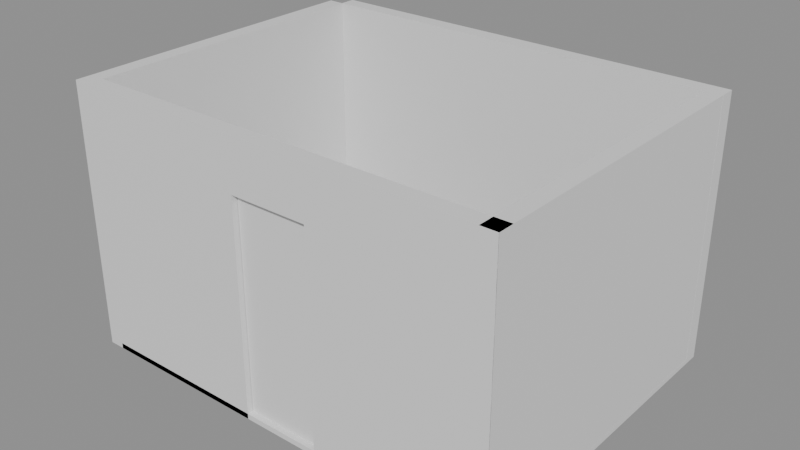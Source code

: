 # Source: e0620_after.blend  (saved by Blender 5.2.44; exported with 4.5.12 LTS)
import bpy
from mathutils import Matrix  # noqa: F401  (used for matrix-valued properties, if any)

bpy.ops.wm.read_factory_settings(use_empty=True)
scene = bpy.context.scene
scene.name = 'Scene'

# ---- materials (node trees are filled in below, after node groups)
mat_hormigon_visto = bpy.data.materials.new('Hormigon_Visto')
mat_estuco = bpy.data.materials.new('Estuco')
mat_ceramica_piso = bpy.data.materials.new('Ceramica_Piso')
mat_marco_blanco = bpy.data.materials.new('Marco_Blanco')
mat_madera = bpy.data.materials.new('Madera')

# ---- material node trees
mat_hormigon_visto.use_nodes = True; mat_hormigon_visto.node_tree.nodes.clear()
_N = mat_hormigon_visto.node_tree.nodes; _L = mat_hormigon_visto.node_tree.links
n0 = _N.new('ShaderNodeBsdfPrincipled'); n0.name = 'Principled BSDF'; n0.location = (-200, 100)
n0.inputs[3].default_value = 1.45
n0.inputs[10].default_value = 0.005
n1 = _N.new('ShaderNodeOutputMaterial'); n1.name = 'Material Output'; n1.location = (200, 100)
_L.new(n0.outputs[0], n1.inputs[0])
n1.is_active_output = True
mat_estuco.use_nodes = True; mat_estuco.node_tree.nodes.clear()
_N = mat_estuco.node_tree.nodes; _L = mat_estuco.node_tree.links
n0 = _N.new('ShaderNodeBsdfPrincipled'); n0.name = 'Principled BSDF'; n0.location = (-200, 100)
n0.inputs[3].default_value = 1.45
n0.inputs[10].default_value = 0.005
n1 = _N.new('ShaderNodeOutputMaterial'); n1.name = 'Material Output'; n1.location = (200, 100)
_L.new(n0.outputs[0], n1.inputs[0])
n1.is_active_output = True
mat_ceramica_piso.use_nodes = True; mat_ceramica_piso.node_tree.nodes.clear()
_N = mat_ceramica_piso.node_tree.nodes; _L = mat_ceramica_piso.node_tree.links
n0 = _N.new('ShaderNodeBsdfPrincipled'); n0.name = 'Principled BSDF'; n0.location = (-200, 100)
n0.inputs[3].default_value = 1.45
n0.inputs[10].default_value = 0.005
n1 = _N.new('ShaderNodeOutputMaterial'); n1.name = 'Material Output'; n1.location = (200, 100)
_L.new(n0.outputs[0], n1.inputs[0])
n1.is_active_output = True
mat_marco_blanco.use_nodes = True; mat_marco_blanco.node_tree.nodes.clear()
_N = mat_marco_blanco.node_tree.nodes; _L = mat_marco_blanco.node_tree.links
n0 = _N.new('ShaderNodeBsdfPrincipled'); n0.name = 'Principled BSDF'; n0.location = (-200, 100)
n0.inputs[3].default_value = 1.45
n0.inputs[10].default_value = 0.005
n1 = _N.new('ShaderNodeOutputMaterial'); n1.name = 'Material Output'; n1.location = (200, 100)
_L.new(n0.outputs[0], n1.inputs[0])
n1.is_active_output = True
mat_madera.use_nodes = True; mat_madera.node_tree.nodes.clear()
_N = mat_madera.node_tree.nodes; _L = mat_madera.node_tree.links
n0 = _N.new('ShaderNodeBsdfPrincipled'); n0.name = 'Principled BSDF'; n0.location = (-200, 100)
n0.inputs[3].default_value = 1.45
n0.inputs[10].default_value = 0.005
n1 = _N.new('ShaderNodeOutputMaterial'); n1.name = 'Material Output'; n1.location = (200, 100)
_L.new(n0.outputs[0], n1.inputs[0])
n1.is_active_output = True

# ---- meshes
me_murofrontal_cuerpo_mesh = bpy.data.meshes.new('MuroFrontal_Cuerpo_mesh')
me_murofrontal_cuerpo_mesh.from_pydata([(0.0, 0.0, 0.0), (4.0, 0.0, 0.0), (2.45, 0.07875, 0.0), (4.0, 0.15, 0.0), (0.0, 0.15, 0.0), (1.55, 0.07875, 0.0), (0.0, 0.0, 2.5), (4.0, 0.0, 2.5), (4.0, 0.15, 2.5), (2.45, 0.07875, 2.1), (0.0, 0.15, 2.5), (1.55, 0.07875, 2.1), (1.55, 0.0, 0.0), (2.45, 0.0, 0.0), (2.45, 0.0, 2.1), (1.55, 0.0, 2.1)], [], [(2, 13, 1, 3, 4, 0, 12, 5), (6, 7, 8, 10), (13, 1, 7, 6, 0, 12, 15, 14), (1, 3, 8, 7), (3, 4, 10, 8), (4, 0, 6, 10), (2, 13, 12, 5), (15, 11, 9, 14), (14, 9, 2, 13), (2, 9, 11, 5), (5, 11, 15, 12)])
me_murofrontal_cuerpo_mesh.materials.append(mat_hormigon_visto)
me_murofrontal_cuerpo_mesh.materials.append(None)
me_murofrontal_cuerpo_mesh.update()
me_murotrasero_cuerpo_mesh = bpy.data.meshes.new('MuroTrasero_Cuerpo_mesh')
me_murotrasero_cuerpo_mesh.from_pydata([(0.0, 0.0, 0.0), (4.0, 0.0, 0.0), (4.0, 0.15, 0.0), (0.0, 0.15, 0.0), (0.0, 0.0, 2.5), (4.0, 0.0, 2.5), (4.0, 0.15, 2.5), (0.0, 0.15, 2.5)], [], [(0, 1, 2, 3), (4, 5, 6, 7), (0, 1, 5, 4), (1, 2, 6, 5), (2, 3, 7, 6), (3, 0, 4, 7)])
me_murotrasero_cuerpo_mesh.materials.append(mat_estuco)
me_murotrasero_cuerpo_mesh.update()
me_muroizq_cuerpo_mesh = bpy.data.meshes.new('MuroIzq_Cuerpo_mesh')
me_muroizq_cuerpo_mesh.from_pydata([(0.0, 0.0, 0.0), (3.0, 0.0, 0.0), (3.0, 0.15, 0.0), (0.0, 0.15, 0.0), (0.0, 0.0, 2.5), (3.0, 0.0, 2.5), (3.0, 0.15, 2.5), (0.0, 0.15, 2.5)], [], [(0, 1, 2, 3), (4, 5, 6, 7), (0, 1, 5, 4), (1, 2, 6, 5), (2, 3, 7, 6), (3, 0, 4, 7)])
me_muroizq_cuerpo_mesh.materials.append(mat_estuco)
me_muroizq_cuerpo_mesh.update()
me_muroder_cuerpo_mesh = bpy.data.meshes.new('MuroDer_Cuerpo_mesh')
me_muroder_cuerpo_mesh.from_pydata([(0.0, 0.0, 0.0), (3.0, 0.0, 0.0), (3.0, 0.15, 0.0), (0.0, 0.15, 0.0), (0.0, 0.0, 2.5), (3.0, 0.0, 2.5), (3.0, 0.15, 2.5), (0.0, 0.15, 2.5)], [], [(0, 1, 2, 3), (4, 5, 6, 7), (0, 1, 5, 4), (1, 2, 6, 5), (2, 3, 7, 6), (3, 0, 4, 7)])
me_muroder_cuerpo_mesh.materials.append(mat_estuco)
me_muroder_cuerpo_mesh.update()
me_suelo_mesh = bpy.data.meshes.new('Suelo_mesh')
me_suelo_mesh.from_pydata([(0.0, 0.0, 0.0), (4.0, 0.0, 0.0), (4.0, 3.0, 0.0), (0.0, 3.0, 0.0), (0.0, 0.0, 0.05), (4.0, 0.0, 0.05), (4.0, 3.0, 0.05), (0.0, 3.0, 0.05)], [], [(0, 3, 2, 1), (4, 5, 6, 7), (1, 2, 6, 5), (3, 0, 4, 7), (2, 3, 7, 6), (0, 1, 5, 4)])
me_suelo_mesh.materials.append(mat_ceramica_piso)
me_suelo_mesh.update()
me_puertaacceso_jamba_izq_mesh = bpy.data.meshes.new('PuertaAcceso_Jamba_Izq_mesh')
me_puertaacceso_jamba_izq_mesh.from_pydata([(0.0, 0.0, 0.0), (0.08, 0.0, 0.0), (0.08, 0.15, 0.0), (0.0, 0.15, 0.0), (0.0, 0.0, 2.1), (0.08, 0.0, 2.1), (0.08, 0.15, 2.1), (0.0, 0.15, 2.1)], [], [(0, 1, 2, 3), (4, 5, 6, 7), (0, 1, 5, 4), (1, 2, 6, 5), (2, 3, 7, 6), (3, 0, 4, 7)])
me_puertaacceso_jamba_izq_mesh.materials.append(mat_marco_blanco)
me_puertaacceso_jamba_izq_mesh.update()
me_puertaacceso_jamba_der_mesh = bpy.data.meshes.new('PuertaAcceso_Jamba_Der_mesh')
me_puertaacceso_jamba_der_mesh.from_pydata([(0.0, 0.0, 0.0), (0.08, 0.0, 0.0), (0.08, 0.15, 0.0), (0.0, 0.15, 0.0), (0.0, 0.0, 2.1), (0.08, 0.0, 2.1), (0.08, 0.15, 2.1), (0.0, 0.15, 2.1)], [], [(0, 1, 2, 3), (4, 5, 6, 7), (0, 1, 5, 4), (1, 2, 6, 5), (2, 3, 7, 6), (3, 0, 4, 7)])
me_puertaacceso_jamba_der_mesh.materials.append(mat_marco_blanco)
me_puertaacceso_jamba_der_mesh.update()
me_puertaacceso_dintel_mesh = bpy.data.meshes.new('PuertaAcceso_Dintel_mesh')
me_puertaacceso_dintel_mesh.from_pydata([(0.0, 0.0, 0.0), (0.74, 0.0, 0.0), (0.74, 0.15, 0.0), (0.0, 0.15, 0.0), (0.0, 0.0, 0.08), (0.74, 0.0, 0.08), (0.74, 0.15, 0.08), (0.0, 0.15, 0.08)], [], [(0, 1, 2, 3), (4, 5, 6, 7), (0, 1, 5, 4), (1, 2, 6, 5), (2, 3, 7, 6), (3, 0, 4, 7)])
me_puertaacceso_dintel_mesh.materials.append(mat_marco_blanco)
me_puertaacceso_dintel_mesh.update()
me_puertaacceso_panel_mesh = bpy.data.meshes.new('PuertaAcceso_Panel_mesh')
me_puertaacceso_panel_mesh.from_pydata([(0.0, 0.0, 0.0), (0.73, 0.0, 0.0), (0.73, 0.04, 0.0), (0.0, 0.04, 0.0), (0.0, 0.0, 2.01), (0.73, 0.0, 2.01), (0.73, 0.04, 2.01), (0.0, 0.04, 2.01)], [], [(0, 1, 2, 3), (4, 5, 6, 7), (0, 1, 5, 4), (1, 2, 6, 5), (2, 3, 7, 6), (3, 0, 4, 7)])
me_puertaacceso_panel_mesh.materials.append(mat_madera)
me_puertaacceso_panel_mesh.update()

# ---- objects
ob_murofrontal = bpy.data.objects.new('MuroFrontal', None)
ob_murofrontal_cuerpo = bpy.data.objects.new('MuroFrontal_Cuerpo', me_murofrontal_cuerpo_mesh)
ob_murotrasero = bpy.data.objects.new('MuroTrasero', None)
ob_murotrasero_cuerpo = bpy.data.objects.new('MuroTrasero_Cuerpo', me_murotrasero_cuerpo_mesh)
ob_muroizq = bpy.data.objects.new('MuroIzq', None)
ob_muroizq_cuerpo = bpy.data.objects.new('MuroIzq_Cuerpo', me_muroizq_cuerpo_mesh)
ob_muroder = bpy.data.objects.new('MuroDer', None)
ob_muroder_cuerpo = bpy.data.objects.new('MuroDer_Cuerpo', me_muroder_cuerpo_mesh)
ob_suelo_solido = bpy.data.objects.new('Suelo_Solido', me_suelo_mesh)
ob_suelo = bpy.data.objects.new('Suelo', None)
ob_puertaacceso = bpy.data.objects.new('PuertaAcceso', None)
ob_puertaacceso_jamba_izq = bpy.data.objects.new('PuertaAcceso_Jamba_Izq', me_puertaacceso_jamba_izq_mesh)
ob_puertaacceso_jamba_der = bpy.data.objects.new('PuertaAcceso_Jamba_Der', me_puertaacceso_jamba_der_mesh)
ob_puertaacceso_dintel = bpy.data.objects.new('PuertaAcceso_Dintel', me_puertaacceso_dintel_mesh)
ob_puertaacceso_panel = bpy.data.objects.new('PuertaAcceso_Panel', me_puertaacceso_panel_mesh)

# ---- transforms, parenting, visibility, modifiers, constraints
ob_murofrontal.location = (-2.0, -1.5, 0.0)
ob_murofrontal.empty_display_type = 'ARROWS'
ob_murofrontal_cuerpo.parent = ob_murofrontal
ob_murofrontal_cuerpo.location = (0.0, 0.0, 0.0)
ob_murotrasero.location = (-2.0, 1.5, 0.0)
ob_murotrasero.empty_display_type = 'ARROWS'
ob_murotrasero_cuerpo.parent = ob_murotrasero
ob_murotrasero_cuerpo.location = (0.0, 0.0, 0.0)
ob_muroizq.location = (-2.0, -1.5, 0.0)
ob_muroizq.rotation_euler = (0.0, 0.0, 1.571)
ob_muroizq.empty_display_type = 'ARROWS'
ob_muroizq_cuerpo.parent = ob_muroizq
ob_muroizq_cuerpo.location = (0.0, 0.0, 0.0)
ob_muroder.location = (2.0, -1.5, 0.0)
ob_muroder.rotation_euler = (0.0, 0.0, 1.571)
ob_muroder.empty_display_type = 'ARROWS'
ob_muroder_cuerpo.parent = ob_muroder
ob_muroder_cuerpo.location = (0.0, 0.0, 0.0)
ob_suelo_solido.parent = ob_suelo
ob_suelo_solido.location = (0.0, 0.0, 0.0)
ob_suelo.location = (-2.0, -1.5, 0.0)
ob_suelo.empty_display_type = 'ARROWS'
ob_puertaacceso.location = (-0.45, -1.5, 0.0)
ob_puertaacceso.empty_display_type = 'ARROWS'
ob_puertaacceso_jamba_izq.parent = ob_puertaacceso
ob_puertaacceso_jamba_izq.location = (0.0, 0.0, 0.0)
ob_puertaacceso_jamba_der.parent = ob_puertaacceso
ob_puertaacceso_jamba_der.location = (0.82, 0.0, 0.0)
ob_puertaacceso_dintel.parent = ob_puertaacceso
ob_puertaacceso_dintel.location = (0.08, 0.0, 2.02)
ob_puertaacceso_panel.parent = ob_puertaacceso
ob_puertaacceso_panel.location = (0.085, 0.055, 0.005)

# ---- collection membership
scene.collection.objects.link(ob_murofrontal)
scene.collection.objects.link(ob_murofrontal_cuerpo)
scene.collection.objects.link(ob_murotrasero)
scene.collection.objects.link(ob_murotrasero_cuerpo)
scene.collection.objects.link(ob_muroizq)
scene.collection.objects.link(ob_muroizq_cuerpo)
scene.collection.objects.link(ob_muroder)
scene.collection.objects.link(ob_muroder_cuerpo)
scene.collection.objects.link(ob_suelo_solido)
scene.collection.objects.link(ob_suelo)
scene.collection.objects.link(ob_puertaacceso)
scene.collection.objects.link(ob_puertaacceso_jamba_izq)
scene.collection.objects.link(ob_puertaacceso_jamba_der)
scene.collection.objects.link(ob_puertaacceso_dintel)
scene.collection.objects.link(ob_puertaacceso_panel)

# ---- scene / render settings (as saved in the file)
scene.frame_start = 1; scene.frame_end = 250; scene.frame_set(1)
scene.render.engine = 'BLENDER_EEVEE_NEXT'
scene.render.bake_bias = 0.0
scene.render.bake_samples = 0
scene.render.compositor_device = 'GPU'
scene.eevee.use_volume_custom_range = False
scene.eevee.fast_gi_thickness_near = 0.1
scene.eevee.fast_gi_thickness_far = 0.0
scene.eevee.ray_tracing_options.screen_trace_thickness = 0.1
bpy.context.view_layer.update()

# ---- added for rendering (the .blend has no active camera and no usable light): camera, sun + grey world if the file has none
cam_auto = bpy.data.cameras.new('AutoCamera')
cam_auto.lens = 50.0
cam_auto.sensor_width = 36.0
cam_auto.clip_end = 1000.0
ob_auto_camera = bpy.data.objects.new('AutoCamera', cam_auto)
scene.collection.objects.link(ob_auto_camera)
ob_auto_camera.location = (5.27173, -6.34107, 5.52738)
ob_auto_camera.rotation_euler = (1.09748, -7.21219e-08, 0.694738)
scene.camera = ob_auto_camera
light_auto_sun = bpy.data.lights.new('AutoSun', 'SUN')
light_auto_sun.energy = 3.0
light_auto_sun.angle = 0.0523599
ob_auto_sun = bpy.data.objects.new('AutoSun', light_auto_sun)
scene.collection.objects.link(ob_auto_sun)
ob_auto_sun.rotation_euler = (0.872665, 0.174533, 0.523599)
if scene.world is None:
    world_auto = bpy.data.worlds.new('AutoWorld')
    world_auto.color = (0.3, 0.3, 0.3)
    scene.world = world_auto
bpy.context.view_layer.update()
